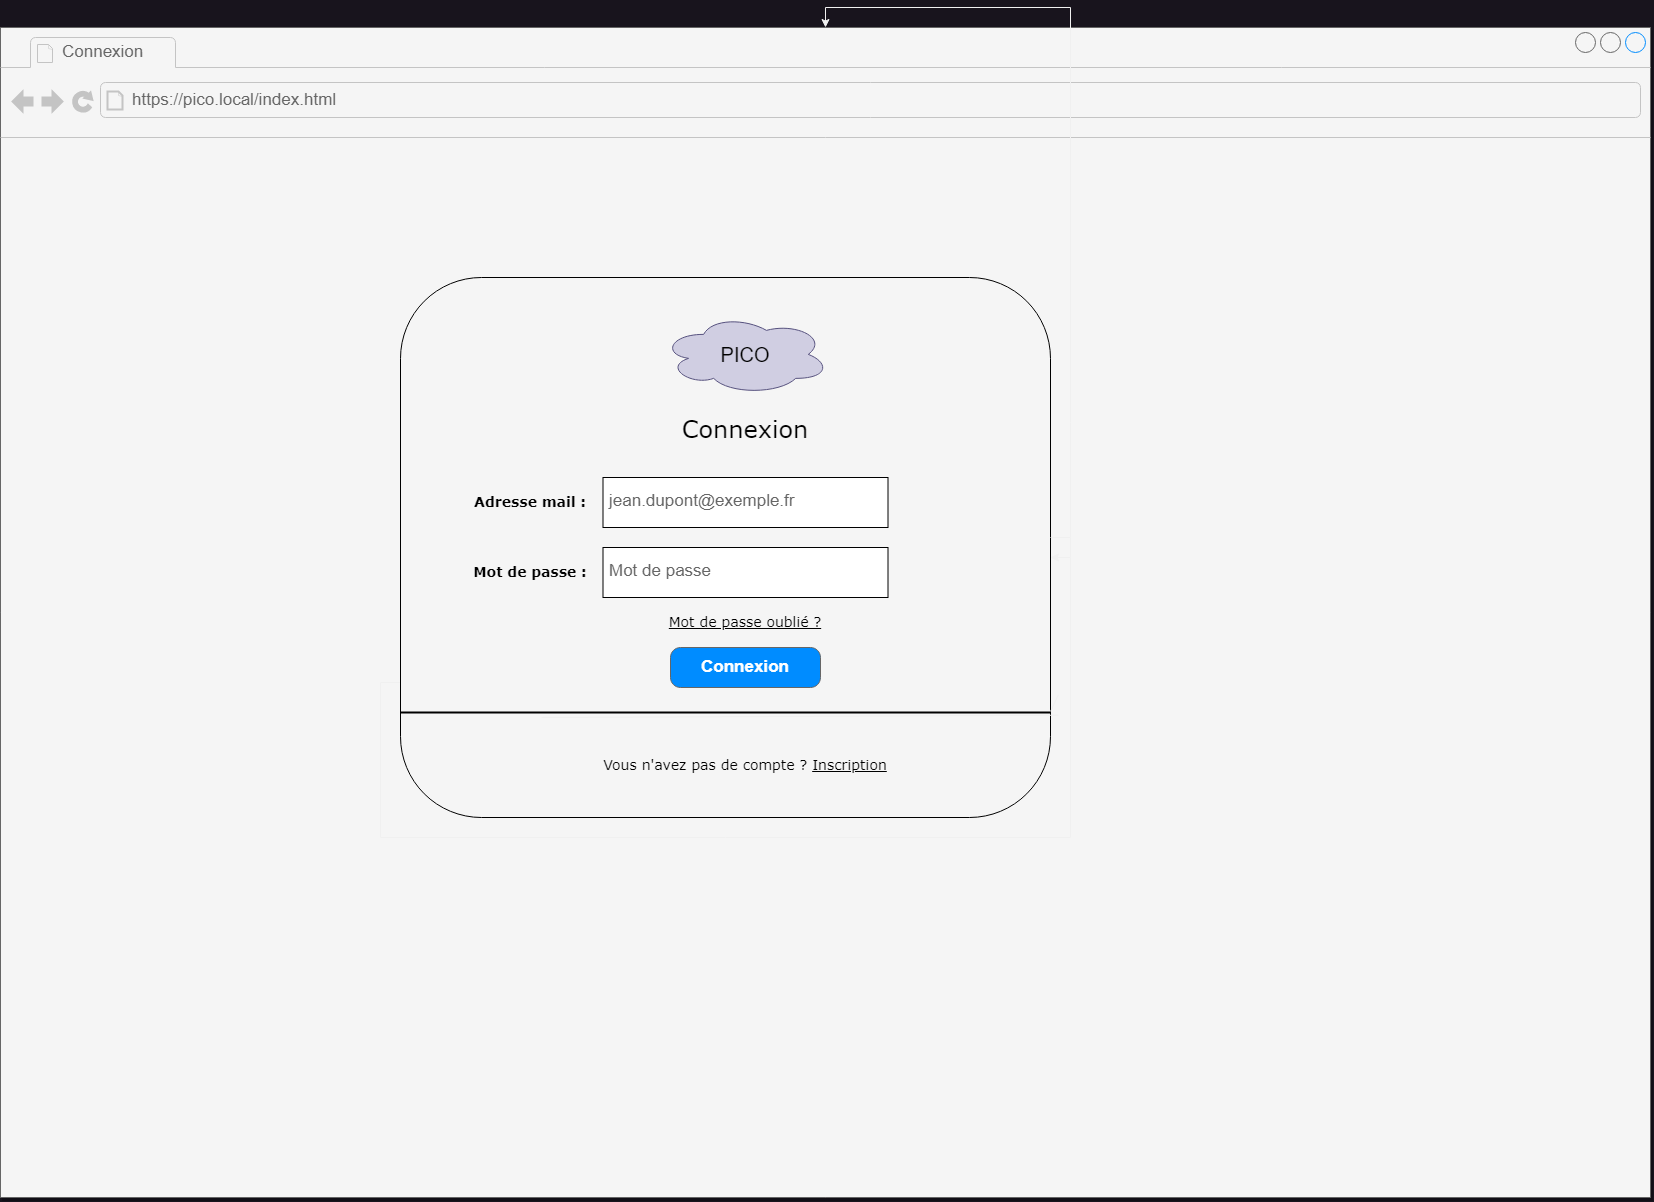

The diagram above was exported from draw.io. Its source (the exported page's mxGraphModel, read from the mxfile embedded in the PNG):
<mxGraphModel dx="1567" dy="1084" grid="1" gridSize="10" guides="1" tooltips="1" connect="1" arrows="1" fold="1" page="0" pageScale="1" pageWidth="827" pageHeight="1169" math="0" shadow="0">
  <root>
    <mxCell id="0" />
    <mxCell id="1" parent="0" />
    <mxCell id="4EYe7IXE-JR7Fc2so7gF-2" value="" style="strokeWidth=1;shadow=1;dashed=0;align=center;html=1;shape=mxgraph.mockup.containers.browserWindow;rSize=0;strokeColor2=#008cff;strokeColor3=#c4c4c4;mainText=,;recursiveResize=0;fillColor=#f5f5f5;strokeColor=#666666;fontColor=#333333;" parent="1" vertex="1">
      <mxGeometry x="-340" y="-80" width="1650" height="1170" as="geometry" />
    </mxCell>
    <mxCell id="4EYe7IXE-JR7Fc2so7gF-3" value="Connexion" style="strokeWidth=1;shadow=0;dashed=0;align=center;html=1;shape=mxgraph.mockup.containers.anchor;fontSize=17;fontColor=#666666;align=left;whiteSpace=wrap;" parent="4EYe7IXE-JR7Fc2so7gF-2" vertex="1">
      <mxGeometry x="60" y="12" width="110" height="26" as="geometry" />
    </mxCell>
    <mxCell id="4EYe7IXE-JR7Fc2so7gF-4" value="https://pico.local/index.html" style="strokeWidth=1;shadow=0;dashed=0;align=center;html=1;shape=mxgraph.mockup.containers.anchor;rSize=0;fontSize=17;fontColor=#666666;align=left;" parent="4EYe7IXE-JR7Fc2so7gF-2" vertex="1">
      <mxGeometry x="130" y="60" width="250" height="26" as="geometry" />
    </mxCell>
    <mxCell id="bM7IQYcvUBJuGgp6gzmL-14" style="edgeStyle=orthogonalEdgeStyle;rounded=0;orthogonalLoop=1;jettySize=auto;html=1;exitX=0;exitY=0.75;exitDx=0;exitDy=0;" parent="4EYe7IXE-JR7Fc2so7gF-2" source="bM7IQYcvUBJuGgp6gzmL-2" target="4EYe7IXE-JR7Fc2so7gF-2" edge="1">
      <mxGeometry relative="1" as="geometry" />
    </mxCell>
    <mxCell id="bM7IQYcvUBJuGgp6gzmL-2" value="" style="rounded=1;whiteSpace=wrap;html=1;fillColor=none;strokeColor=#000000;" parent="4EYe7IXE-JR7Fc2so7gF-2" vertex="1">
      <mxGeometry x="400" y="250" width="650" height="540" as="geometry" />
    </mxCell>
    <mxCell id="bM7IQYcvUBJuGgp6gzmL-3" value="&lt;font color=&quot;#000000&quot; style=&quot;font-size: 20px;&quot;&gt;PICO&lt;/font&gt;" style="ellipse;shape=cloud;whiteSpace=wrap;html=1;fillColor=#d0cee2;strokeColor=#56517e;" parent="4EYe7IXE-JR7Fc2so7gF-2" vertex="1">
      <mxGeometry x="661.25" y="286.87" width="167.5" height="80" as="geometry" />
    </mxCell>
    <mxCell id="bM7IQYcvUBJuGgp6gzmL-6" style="edgeStyle=orthogonalEdgeStyle;rounded=0;orthogonalLoop=1;jettySize=auto;html=1;" parent="4EYe7IXE-JR7Fc2so7gF-2" source="bM7IQYcvUBJuGgp6gzmL-2" target="bM7IQYcvUBJuGgp6gzmL-2" edge="1">
      <mxGeometry relative="1" as="geometry" />
    </mxCell>
    <mxCell id="bM7IQYcvUBJuGgp6gzmL-7" value="jean.dupont@exemple.fr" style="strokeWidth=1;shadow=0;dashed=0;align=center;html=1;shape=mxgraph.mockup.text.textBox;fontColor=#666666;align=left;fontSize=17;spacingLeft=4;spacingTop=-3;whiteSpace=wrap;strokeColor=#000000;mainText=;fillColor=#FFFFFF;" parent="4EYe7IXE-JR7Fc2so7gF-2" vertex="1">
      <mxGeometry x="602.5" y="450" width="285" height="50" as="geometry" />
    </mxCell>
    <mxCell id="bM7IQYcvUBJuGgp6gzmL-8" value="Connexion" style="strokeWidth=1;shadow=0;dashed=0;align=center;html=1;shape=mxgraph.mockup.buttons.button;strokeColor=#666666;fontColor=#ffffff;mainText=;buttonStyle=round;fontSize=17;fontStyle=1;fillColor=#008cff;whiteSpace=wrap;" parent="4EYe7IXE-JR7Fc2so7gF-2" vertex="1">
      <mxGeometry x="670" y="620" width="150" height="40" as="geometry" />
    </mxCell>
    <mxCell id="Gx3RP_MjWu5_mXVyP409-1" value="Mot de passe" style="strokeWidth=1;shadow=0;dashed=0;align=center;html=1;shape=mxgraph.mockup.text.textBox;fontColor=#666666;align=left;fontSize=17;spacingLeft=4;spacingTop=-3;whiteSpace=wrap;strokeColor=#000000;mainText=;fillColor=#FFFFFF;" parent="4EYe7IXE-JR7Fc2so7gF-2" vertex="1">
      <mxGeometry x="602.5" y="520" width="285" height="50" as="geometry" />
    </mxCell>
    <mxCell id="Gx3RP_MjWu5_mXVyP409-3" value="&lt;font style=&quot;font-size: 24px;&quot; face=&quot;Verdana&quot; color=&quot;#000000&quot;&gt;Connexion&lt;/font&gt;" style="text;strokeColor=none;align=center;fillColor=none;html=1;verticalAlign=middle;whiteSpace=wrap;rounded=0;" parent="4EYe7IXE-JR7Fc2so7gF-2" vertex="1">
      <mxGeometry x="595" y="376.87" width="300" height="50" as="geometry" />
    </mxCell>
    <mxCell id="Gx3RP_MjWu5_mXVyP409-6" value="&lt;font style=&quot;font-size: 14px;&quot; face=&quot;Verdana&quot; color=&quot;#000000&quot;&gt;&lt;u&gt;Mot de passe oublié ?&lt;/u&gt;&lt;/font&gt;" style="text;strokeColor=none;align=center;fillColor=none;html=1;verticalAlign=middle;whiteSpace=wrap;rounded=0;" parent="4EYe7IXE-JR7Fc2so7gF-2" vertex="1">
      <mxGeometry x="595" y="570" width="300" height="50" as="geometry" />
    </mxCell>
    <mxCell id="Gx3RP_MjWu5_mXVyP409-7" value="" style="endArrow=none;html=1;rounded=0;entryX=1.012;entryY=0.773;entryDx=0;entryDy=0;entryPerimeter=0;" parent="4EYe7IXE-JR7Fc2so7gF-2" source="kSFOPe4VCN0ySymrgSeC-1" target="bM7IQYcvUBJuGgp6gzmL-2" edge="1">
      <mxGeometry width="50" height="50" relative="1" as="geometry">
        <mxPoint x="521.25" y="670" as="sourcePoint" />
        <mxPoint x="571.25" y="620" as="targetPoint" />
      </mxGeometry>
    </mxCell>
    <mxCell id="kSFOPe4VCN0ySymrgSeC-2" value="" style="endArrow=none;html=1;rounded=0;entryX=1.012;entryY=0.773;entryDx=0;entryDy=0;entryPerimeter=0;" parent="4EYe7IXE-JR7Fc2so7gF-2" target="kSFOPe4VCN0ySymrgSeC-1" edge="1">
      <mxGeometry width="50" height="50" relative="1" as="geometry">
        <mxPoint x="541.25" y="690" as="sourcePoint" />
        <mxPoint x="1076" y="687" as="targetPoint" />
      </mxGeometry>
    </mxCell>
    <mxCell id="kSFOPe4VCN0ySymrgSeC-1" value="" style="line;strokeWidth=2;html=1;perimeter=backbonePerimeter;points=[];outlineConnect=0;strokeColor=#000000;fontStyle=0" parent="4EYe7IXE-JR7Fc2so7gF-2" vertex="1">
      <mxGeometry x="400" y="680" width="650" height="10" as="geometry" />
    </mxCell>
    <mxCell id="SqiOh7YcjVGh1iE3IKUh-1" value="&lt;font style=&quot;font-size: 14px;&quot; face=&quot;Verdana&quot; color=&quot;#000000&quot;&gt;Vous n'avez pas de compte ?&amp;nbsp;&lt;u&gt;Inscription&lt;/u&gt;&lt;/font&gt;" style="text;strokeColor=none;align=center;fillColor=none;html=1;verticalAlign=middle;whiteSpace=wrap;rounded=0;" vertex="1" parent="4EYe7IXE-JR7Fc2so7gF-2">
      <mxGeometry x="595" y="713" width="300" height="50" as="geometry" />
    </mxCell>
    <mxCell id="SqiOh7YcjVGh1iE3IKUh-2" value="&lt;font style=&quot;font-size: 14px;&quot; face=&quot;Verdana&quot; color=&quot;#000000&quot;&gt;&lt;b&gt;Adresse mail :&lt;/b&gt;&lt;/font&gt;" style="text;strokeColor=none;align=center;fillColor=none;html=1;verticalAlign=middle;whiteSpace=wrap;rounded=0;" vertex="1" parent="4EYe7IXE-JR7Fc2so7gF-2">
      <mxGeometry x="380" y="450" width="300" height="50" as="geometry" />
    </mxCell>
    <mxCell id="SqiOh7YcjVGh1iE3IKUh-20" value="&lt;font style=&quot;font-size: 14px;&quot; face=&quot;Verdana&quot; color=&quot;#000000&quot;&gt;&lt;b&gt;Mot de passe :&lt;/b&gt;&lt;/font&gt;" style="text;strokeColor=none;align=center;fillColor=none;html=1;verticalAlign=middle;whiteSpace=wrap;rounded=0;" vertex="1" parent="4EYe7IXE-JR7Fc2so7gF-2">
      <mxGeometry x="380" y="520" width="300" height="50" as="geometry" />
    </mxCell>
  </root>
</mxGraphModel>